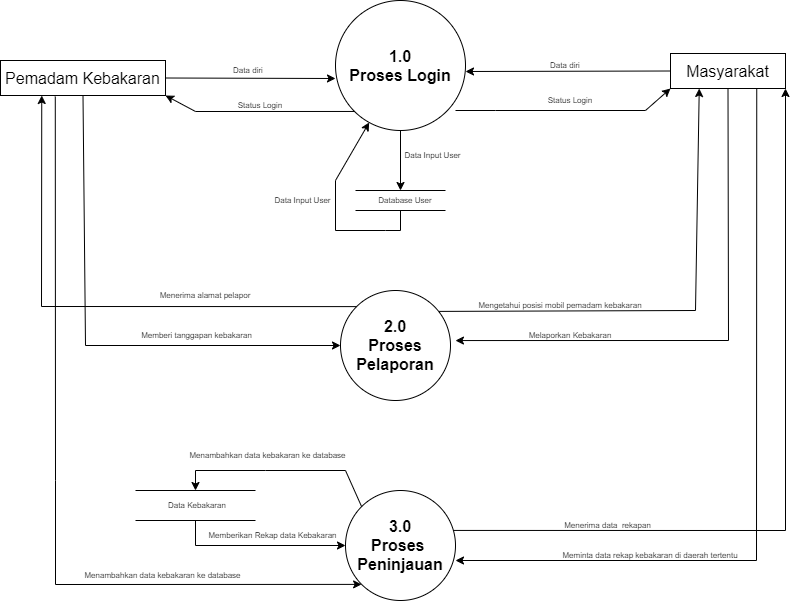

The diagram above was exported from draw.io. Its source (the exported page's mxGraphModel, read from the mxfile embedded in the PNG):
<mxGraphModel dx="2353" dy="1943" grid="1" gridSize="10" guides="1" tooltips="1" connect="1" arrows="1" fold="1" page="1" pageScale="1" pageWidth="850" pageHeight="1100" math="0" shadow="0">
  <root>
    <mxCell id="0" />
    <mxCell id="1" parent="0" />
    <mxCell id="eNG4M-T3iboK6NO4hWWY-24" value="&lt;font style=&quot;font-size: 16px&quot;&gt;&lt;b&gt;1.0&lt;br&gt;Proses Login&lt;/b&gt;&lt;/font&gt;" style="ellipse;whiteSpace=wrap;html=1;aspect=fixed;fontSize=8;" vertex="1" parent="1">
      <mxGeometry x="45" y="-500" width="130" height="130" as="geometry" />
    </mxCell>
    <mxCell id="eNG4M-T3iboK6NO4hWWY-25" value="Masyarakat" style="rounded=0;whiteSpace=wrap;html=1;fontSize=16;" vertex="1" parent="1">
      <mxGeometry x="380" y="-447" width="115" height="35" as="geometry" />
    </mxCell>
    <mxCell id="eNG4M-T3iboK6NO4hWWY-26" value="Pemadam Kebakaran" style="rounded=0;whiteSpace=wrap;html=1;fontSize=16;" vertex="1" parent="1">
      <mxGeometry x="-290" y="-440" width="165" height="35" as="geometry" />
    </mxCell>
    <mxCell id="eNG4M-T3iboK6NO4hWWY-27" value="" style="endArrow=classic;html=1;rounded=0;fontSize=16;exitX=0;exitY=0.5;exitDx=0;exitDy=0;" edge="1" parent="1" source="eNG4M-T3iboK6NO4hWWY-25">
      <mxGeometry width="50" height="50" relative="1" as="geometry">
        <mxPoint x="275" y="-380" as="sourcePoint" />
        <mxPoint x="175" y="-429" as="targetPoint" />
      </mxGeometry>
    </mxCell>
    <mxCell id="eNG4M-T3iboK6NO4hWWY-28" value="" style="endArrow=classic;html=1;rounded=0;fontSize=8;exitX=1;exitY=0.5;exitDx=0;exitDy=0;" edge="1" parent="1" source="eNG4M-T3iboK6NO4hWWY-26">
      <mxGeometry width="50" height="50" relative="1" as="geometry">
        <mxPoint x="-85" y="-400" as="sourcePoint" />
        <mxPoint x="45" y="-422" as="targetPoint" />
      </mxGeometry>
    </mxCell>
    <mxCell id="eNG4M-T3iboK6NO4hWWY-29" value="Data diri" style="text;html=1;strokeColor=none;fillColor=none;align=center;verticalAlign=middle;whiteSpace=wrap;rounded=0;fontSize=8;" vertex="1" parent="1">
      <mxGeometry x="-122.5" y="-435" width="160" height="10" as="geometry" />
    </mxCell>
    <mxCell id="eNG4M-T3iboK6NO4hWWY-30" value="Data diri" style="text;html=1;strokeColor=none;fillColor=none;align=center;verticalAlign=middle;whiteSpace=wrap;rounded=0;fontSize=8;" vertex="1" parent="1">
      <mxGeometry x="195" y="-440" width="160" height="10" as="geometry" />
    </mxCell>
    <mxCell id="eNG4M-T3iboK6NO4hWWY-31" value="" style="shape=partialRectangle;whiteSpace=wrap;html=1;left=0;right=0;fillColor=none;fontSize=8;" vertex="1" parent="1">
      <mxGeometry x="65" y="-310" width="90" height="20" as="geometry" />
    </mxCell>
    <mxCell id="eNG4M-T3iboK6NO4hWWY-32" value="" style="endArrow=classic;html=1;rounded=0;fontSize=16;entryX=0;entryY=1;entryDx=0;entryDy=0;" edge="1" parent="1" target="eNG4M-T3iboK6NO4hWWY-25">
      <mxGeometry width="50" height="50" relative="1" as="geometry">
        <mxPoint x="165" y="-390" as="sourcePoint" />
        <mxPoint x="395" y="-410" as="targetPoint" />
        <Array as="points">
          <mxPoint x="205" y="-390" />
          <mxPoint x="355" y="-390" />
        </Array>
      </mxGeometry>
    </mxCell>
    <mxCell id="eNG4M-T3iboK6NO4hWWY-33" value="" style="endArrow=classic;html=1;rounded=0;fontSize=16;exitX=0;exitY=1;exitDx=0;exitDy=0;entryX=1;entryY=1;entryDx=0;entryDy=0;" edge="1" parent="1" source="eNG4M-T3iboK6NO4hWWY-24" target="eNG4M-T3iboK6NO4hWWY-26">
      <mxGeometry width="50" height="50" relative="1" as="geometry">
        <mxPoint x="75" y="-380" as="sourcePoint" />
        <mxPoint x="-125" y="-400" as="targetPoint" />
        <Array as="points">
          <mxPoint x="-95" y="-389" />
        </Array>
      </mxGeometry>
    </mxCell>
    <mxCell id="eNG4M-T3iboK6NO4hWWY-34" value="&lt;font style=&quot;font-size: 16px&quot;&gt;&lt;b&gt;2.0&lt;br&gt;Proses Pelaporan&lt;br&gt;&lt;/b&gt;&lt;/font&gt;" style="ellipse;whiteSpace=wrap;html=1;aspect=fixed;fontSize=8;" vertex="1" parent="1">
      <mxGeometry x="50" y="-210" width="110" height="110" as="geometry" />
    </mxCell>
    <mxCell id="eNG4M-T3iboK6NO4hWWY-35" value="&lt;font style=&quot;font-size: 16px&quot;&gt;&lt;b&gt;3.0&lt;br&gt;Proses&amp;nbsp;&lt;br&gt;Peninjauan&lt;br&gt;&lt;/b&gt;&lt;/font&gt;" style="ellipse;whiteSpace=wrap;html=1;aspect=fixed;fontSize=8;" vertex="1" parent="1">
      <mxGeometry x="55" y="-10" width="110" height="110" as="geometry" />
    </mxCell>
    <mxCell id="eNG4M-T3iboK6NO4hWWY-36" value="Status Login" style="text;html=1;strokeColor=none;fillColor=none;align=center;verticalAlign=middle;whiteSpace=wrap;rounded=0;fontSize=8;" vertex="1" parent="1">
      <mxGeometry x="-60" y="-400" width="60" height="10" as="geometry" />
    </mxCell>
    <mxCell id="eNG4M-T3iboK6NO4hWWY-37" value="Status Login" style="text;html=1;strokeColor=none;fillColor=none;align=center;verticalAlign=middle;whiteSpace=wrap;rounded=0;fontSize=8;" vertex="1" parent="1">
      <mxGeometry x="250" y="-405" width="60" height="10" as="geometry" />
    </mxCell>
    <mxCell id="eNG4M-T3iboK6NO4hWWY-38" value="Data Input User" style="text;html=1;strokeColor=none;fillColor=none;align=center;verticalAlign=middle;whiteSpace=wrap;rounded=0;fontSize=8;" vertex="1" parent="1">
      <mxGeometry x="-20" y="-305" width="65" height="10" as="geometry" />
    </mxCell>
    <mxCell id="eNG4M-T3iboK6NO4hWWY-39" value="" style="endArrow=classic;html=1;rounded=0;fontSize=8;exitX=0.5;exitY=1;exitDx=0;exitDy=0;entryX=0;entryY=0.5;entryDx=0;entryDy=0;" edge="1" parent="1" source="eNG4M-T3iboK6NO4hWWY-26" target="eNG4M-T3iboK6NO4hWWY-34">
      <mxGeometry width="50" height="50" relative="1" as="geometry">
        <mxPoint x="-185" y="-100" as="sourcePoint" />
        <mxPoint x="55" y="-60" as="targetPoint" />
        <Array as="points">
          <mxPoint x="-205" y="-155" />
        </Array>
      </mxGeometry>
    </mxCell>
    <mxCell id="eNG4M-T3iboK6NO4hWWY-40" value="Memberi tanggapan kebakaran" style="text;html=1;strokeColor=none;fillColor=none;align=center;verticalAlign=middle;whiteSpace=wrap;rounded=0;fontSize=8;" vertex="1" parent="1">
      <mxGeometry x="-161.25" y="-170" width="135" height="10" as="geometry" />
    </mxCell>
    <mxCell id="eNG4M-T3iboK6NO4hWWY-41" value="" style="endArrow=classic;html=1;rounded=0;fontSize=8;exitX=0.5;exitY=1;exitDx=0;exitDy=0;entryX=1.045;entryY=0.455;entryDx=0;entryDy=0;entryPerimeter=0;" edge="1" parent="1" source="eNG4M-T3iboK6NO4hWWY-25" target="eNG4M-T3iboK6NO4hWWY-34">
      <mxGeometry width="50" height="50" relative="1" as="geometry">
        <mxPoint x="425" y="-280" as="sourcePoint" />
        <mxPoint x="165" y="-60" as="targetPoint" />
        <Array as="points">
          <mxPoint x="438" y="-160" />
        </Array>
      </mxGeometry>
    </mxCell>
    <mxCell id="eNG4M-T3iboK6NO4hWWY-42" value="Melaporkan Kebakaran" style="text;html=1;strokeColor=none;fillColor=none;align=center;verticalAlign=middle;whiteSpace=wrap;rounded=0;fontSize=8;" vertex="1" parent="1">
      <mxGeometry x="225" y="-170" width="110" height="10" as="geometry" />
    </mxCell>
    <mxCell id="eNG4M-T3iboK6NO4hWWY-43" value="" style="endArrow=classic;html=1;rounded=0;fontSize=8;exitX=0.332;exitY=1.03;exitDx=0;exitDy=0;exitPerimeter=0;entryX=0;entryY=1;entryDx=0;entryDy=0;" edge="1" parent="1" source="eNG4M-T3iboK6NO4hWWY-26" target="eNG4M-T3iboK6NO4hWWY-35">
      <mxGeometry width="50" height="50" relative="1" as="geometry">
        <mxPoint x="-265" y="120" as="sourcePoint" />
        <mxPoint x="55" y="120" as="targetPoint" />
        <Array as="points">
          <mxPoint x="-235" y="-20" />
          <mxPoint x="-235" y="84" />
        </Array>
      </mxGeometry>
    </mxCell>
    <mxCell id="eNG4M-T3iboK6NO4hWWY-44" value="" style="endArrow=classic;html=1;rounded=0;fontSize=8;exitX=0.75;exitY=1;exitDx=0;exitDy=0;" edge="1" parent="1" source="eNG4M-T3iboK6NO4hWWY-25">
      <mxGeometry width="50" height="50" relative="1" as="geometry">
        <mxPoint x="475" y="40" as="sourcePoint" />
        <mxPoint x="165" y="60" as="targetPoint" />
        <Array as="points">
          <mxPoint x="466" y="60" />
        </Array>
      </mxGeometry>
    </mxCell>
    <mxCell id="eNG4M-T3iboK6NO4hWWY-45" value="Meminta data rekap kebakaran di daerah tertentu" style="text;html=1;strokeColor=none;fillColor=none;align=center;verticalAlign=middle;whiteSpace=wrap;rounded=0;fontSize=8;" vertex="1" parent="1">
      <mxGeometry x="265" y="50" width="190" height="10" as="geometry" />
    </mxCell>
    <mxCell id="eNG4M-T3iboK6NO4hWWY-46" value="Memberikan Rekap data Kebakaran" style="text;html=1;strokeColor=none;fillColor=none;align=center;verticalAlign=middle;whiteSpace=wrap;rounded=0;fontSize=8;" vertex="1" parent="1">
      <mxGeometry x="-90" y="30" width="145" height="10" as="geometry" />
    </mxCell>
    <mxCell id="eNG4M-T3iboK6NO4hWWY-47" value="Menambahkan data kebakaran ke database" style="text;html=1;strokeColor=none;fillColor=none;align=center;verticalAlign=middle;whiteSpace=wrap;rounded=0;fontSize=8;" vertex="1" parent="1">
      <mxGeometry x="-215" y="70" width="175" height="10" as="geometry" />
    </mxCell>
    <mxCell id="eNG4M-T3iboK6NO4hWWY-48" value="Menerima alamat pelapor" style="text;html=1;strokeColor=none;fillColor=none;align=center;verticalAlign=middle;whiteSpace=wrap;rounded=0;fontSize=8;" vertex="1" parent="1">
      <mxGeometry x="-135" y="-210" width="100" height="10" as="geometry" />
    </mxCell>
    <mxCell id="eNG4M-T3iboK6NO4hWWY-49" value="Mengetahui posisi mobil pemadam kebakaran" style="text;html=1;strokeColor=none;fillColor=none;align=center;verticalAlign=middle;whiteSpace=wrap;rounded=0;fontSize=8;" vertex="1" parent="1">
      <mxGeometry x="180" y="-200" width="180" height="10" as="geometry" />
    </mxCell>
    <mxCell id="eNG4M-T3iboK6NO4hWWY-50" value="Menerima data&amp;nbsp; rekapan" style="text;html=1;strokeColor=none;fillColor=none;align=center;verticalAlign=middle;whiteSpace=wrap;rounded=0;fontSize=8;" vertex="1" parent="1">
      <mxGeometry x="265" y="20" width="105" height="10" as="geometry" />
    </mxCell>
    <mxCell id="eNG4M-T3iboK6NO4hWWY-51" value="" style="endArrow=classic;html=1;rounded=0;fontSize=8;entryX=1;entryY=1;entryDx=0;entryDy=0;exitX=0.981;exitY=0.363;exitDx=0;exitDy=0;exitPerimeter=0;" edge="1" parent="1" source="eNG4M-T3iboK6NO4hWWY-35" target="eNG4M-T3iboK6NO4hWWY-25">
      <mxGeometry width="50" height="50" relative="1" as="geometry">
        <mxPoint x="165" y="100" as="sourcePoint" />
        <mxPoint x="505" y="-170" as="targetPoint" />
        <Array as="points">
          <mxPoint x="495" y="30" />
        </Array>
      </mxGeometry>
    </mxCell>
    <mxCell id="eNG4M-T3iboK6NO4hWWY-52" value="" style="shape=partialRectangle;whiteSpace=wrap;html=1;left=0;right=0;fillColor=none;fontSize=8;" vertex="1" parent="1">
      <mxGeometry x="-155" y="-10" width="120" height="30" as="geometry" />
    </mxCell>
    <mxCell id="eNG4M-T3iboK6NO4hWWY-53" value="Data Kebakaran" style="text;html=1;strokeColor=none;fillColor=none;align=center;verticalAlign=middle;whiteSpace=wrap;rounded=0;fontSize=8;" vertex="1" parent="1">
      <mxGeometry x="-127.5" width="67.5" height="10" as="geometry" />
    </mxCell>
    <mxCell id="eNG4M-T3iboK6NO4hWWY-54" value="" style="endArrow=classic;html=1;rounded=0;fontSize=8;entryX=0;entryY=0.5;entryDx=0;entryDy=0;exitX=0.5;exitY=1;exitDx=0;exitDy=0;" edge="1" parent="1" source="eNG4M-T3iboK6NO4hWWY-52" target="eNG4M-T3iboK6NO4hWWY-35">
      <mxGeometry width="50" height="50" relative="1" as="geometry">
        <mxPoint x="-95" y="30" as="sourcePoint" />
        <mxPoint x="5" y="70" as="targetPoint" />
        <Array as="points">
          <mxPoint x="-95" y="45" />
        </Array>
      </mxGeometry>
    </mxCell>
    <mxCell id="eNG4M-T3iboK6NO4hWWY-55" value="" style="endArrow=classic;html=1;rounded=0;fontSize=8;exitX=0;exitY=0;exitDx=0;exitDy=0;" edge="1" parent="1" source="eNG4M-T3iboK6NO4hWWY-35">
      <mxGeometry width="50" height="50" relative="1" as="geometry">
        <mxPoint x="45" y="70" as="sourcePoint" />
        <mxPoint x="-95" y="-10" as="targetPoint" />
        <Array as="points">
          <mxPoint x="55" y="-30" />
          <mxPoint x="-25" y="-30" />
          <mxPoint x="-95" y="-30" />
        </Array>
      </mxGeometry>
    </mxCell>
    <mxCell id="eNG4M-T3iboK6NO4hWWY-56" value="Menambahkan data kebakaran ke database" style="text;html=1;strokeColor=none;fillColor=none;align=center;verticalAlign=middle;whiteSpace=wrap;rounded=0;fontSize=8;" vertex="1" parent="1">
      <mxGeometry x="-110" y="-50" width="175" height="10" as="geometry" />
    </mxCell>
    <mxCell id="eNG4M-T3iboK6NO4hWWY-57" value="" style="endArrow=classic;html=1;rounded=0;fontSize=8;exitX=0;exitY=0;exitDx=0;exitDy=0;entryX=0.25;entryY=1;entryDx=0;entryDy=0;" edge="1" parent="1" source="eNG4M-T3iboK6NO4hWWY-34" target="eNG4M-T3iboK6NO4hWWY-26">
      <mxGeometry width="50" height="50" relative="1" as="geometry">
        <mxPoint x="-255" y="-130" as="sourcePoint" />
        <mxPoint x="-295" y="-130" as="targetPoint" />
        <Array as="points">
          <mxPoint x="-249" y="-194" />
        </Array>
      </mxGeometry>
    </mxCell>
    <mxCell id="eNG4M-T3iboK6NO4hWWY-58" value="" style="endArrow=classic;html=1;rounded=0;fontSize=8;entryX=0.25;entryY=1;entryDx=0;entryDy=0;exitX=0.897;exitY=0.19;exitDx=0;exitDy=0;exitPerimeter=0;" edge="1" parent="1" source="eNG4M-T3iboK6NO4hWWY-34" target="eNG4M-T3iboK6NO4hWWY-25">
      <mxGeometry width="50" height="50" relative="1" as="geometry">
        <mxPoint x="155" y="-190" as="sourcePoint" />
        <mxPoint x="405" y="-400" as="targetPoint" />
        <Array as="points">
          <mxPoint x="405" y="-190" />
        </Array>
      </mxGeometry>
    </mxCell>
    <mxCell id="eNG4M-T3iboK6NO4hWWY-59" value="Database User" style="text;html=1;strokeColor=none;fillColor=none;align=center;verticalAlign=middle;whiteSpace=wrap;rounded=0;fontSize=8;" vertex="1" parent="1">
      <mxGeometry x="85" y="-305" width="60" height="10" as="geometry" />
    </mxCell>
    <mxCell id="eNG4M-T3iboK6NO4hWWY-60" value="" style="endArrow=classic;html=1;rounded=0;fontSize=8;exitX=0.5;exitY=1;exitDx=0;exitDy=0;entryX=0.5;entryY=0;entryDx=0;entryDy=0;" edge="1" parent="1" source="eNG4M-T3iboK6NO4hWWY-24" target="eNG4M-T3iboK6NO4hWWY-31">
      <mxGeometry width="50" height="50" relative="1" as="geometry">
        <mxPoint x="115" y="-240" as="sourcePoint" />
        <mxPoint x="275" y="-310" as="targetPoint" />
        <Array as="points" />
      </mxGeometry>
    </mxCell>
    <mxCell id="eNG4M-T3iboK6NO4hWWY-61" value="" style="endArrow=classic;html=1;rounded=0;fontSize=8;exitX=0.5;exitY=1;exitDx=0;exitDy=0;" edge="1" parent="1" source="eNG4M-T3iboK6NO4hWWY-31" target="eNG4M-T3iboK6NO4hWWY-24">
      <mxGeometry width="50" height="50" relative="1" as="geometry">
        <mxPoint x="285" y="-220" as="sourcePoint" />
        <mxPoint x="164.88999999999987" y="-259.4100000000001" as="targetPoint" />
        <Array as="points">
          <mxPoint x="110" y="-270" />
          <mxPoint x="95" y="-270" />
          <mxPoint x="45" y="-270" />
          <mxPoint x="45" y="-320" />
        </Array>
      </mxGeometry>
    </mxCell>
    <mxCell id="eNG4M-T3iboK6NO4hWWY-62" value="Data Input User" style="text;html=1;strokeColor=none;fillColor=none;align=center;verticalAlign=middle;whiteSpace=wrap;rounded=0;fontSize=8;" vertex="1" parent="1">
      <mxGeometry x="110" y="-350" width="65" height="10" as="geometry" />
    </mxCell>
  </root>
</mxGraphModel>